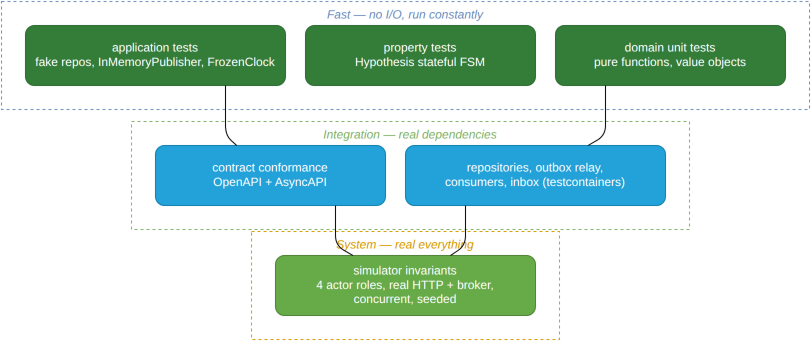

The diagram above was exported from draw.io. Its source (the exported page's mxGraphModel, read from the mxfile embedded in the PNG):
<mxGraphModel dx="800" dy="600" grid="1" gridSize="10" guides="1" tooltips="1" connect="1" arrows="1" fold="1" page="1" pageScale="1" pageWidth="850" pageHeight="1100" math="0" shadow="0">
  <root>
    <mxCell id="0" />
    <mxCell id="1" parent="0" />
    <mxCell id="group_0" value="Fast — no I/O, run constantly" style="rounded=0;whiteSpace=wrap;html=1;fillColor=none;strokeColor=#6c8ebf;fontColor=#6c8ebf;verticalAlign=top;fontStyle=2;dashed=1;" vertex="1" parent="1">
      <mxGeometry x="6" y="6" width="808" height="108" as="geometry" />
    </mxCell>
    <mxCell id="group_1" value="Integration — real dependencies" style="rounded=0;whiteSpace=wrap;html=1;fillColor=none;strokeColor=#82b366;fontColor=#82b366;verticalAlign=top;fontStyle=2;dashed=1;" vertex="1" parent="1">
      <mxGeometry x="136" y="126" width="558" height="108" as="geometry" />
    </mxCell>
    <mxCell id="group_2" value="System — real everything" style="rounded=0;whiteSpace=wrap;html=1;fillColor=none;strokeColor=#d79b00;fontColor=#d79b00;verticalAlign=top;fontStyle=2;dashed=1;" vertex="1" parent="1">
      <mxGeometry x="256" y="236" width="308" height="108" as="geometry" />
    </mxCell>
    <mxCell id="U" value="domain unit tests&#10;pure functions, value objects" style="rounded=1;whiteSpace=wrap;html=1;fontColor=#ffffff;fillColor=#347D39;strokeColor=#2B6A30;" vertex="1" parent="group_0">
      <mxGeometry x="554" y="24" width="230" height="60" as="geometry" />
    </mxCell>
    <mxCell id="P" value="property tests&#10;Hypothesis stateful FSM" style="rounded=1;whiteSpace=wrap;html=1;fontColor=#ffffff;fillColor=#347D39;strokeColor=#2B6A30;" vertex="1" parent="group_0">
      <mxGeometry x="304" y="24" width="230" height="60" as="geometry" />
    </mxCell>
    <mxCell id="A" value="application tests&#10;fake repos, InMemoryPublisher, FrozenClock" style="rounded=1;whiteSpace=wrap;html=1;fontColor=#ffffff;fillColor=#347D39;strokeColor=#2B6A30;" vertex="1" parent="group_0">
      <mxGeometry x="24" y="24" width="260" height="60" as="geometry" />
    </mxCell>
    <mxCell id="I" value="repositories, outbox relay,&#10;consumers, inbox (testcontainers)" style="rounded=1;whiteSpace=wrap;html=1;fontColor=#ffffff;fillColor=#23A2D9;strokeColor=#0E7DAD;" vertex="1" parent="group_1">
      <mxGeometry x="274" y="24" width="260" height="60" as="geometry" />
    </mxCell>
    <mxCell id="C" value="contract conformance&#10;OpenAPI + AsyncAPI" style="rounded=1;whiteSpace=wrap;html=1;fontColor=#ffffff;fillColor=#23A2D9;strokeColor=#0E7DAD;" vertex="1" parent="group_1">
      <mxGeometry x="24" y="24" width="230" height="60" as="geometry" />
    </mxCell>
    <mxCell id="S" value="simulator invariants&#10;4 actor roles, real HTTP + broker,&#10;concurrent, seeded" style="rounded=1;whiteSpace=wrap;html=1;fontColor=#ffffff;fillColor=#67AB49;strokeColor=#4C8033;" vertex="1" parent="group_2">
      <mxGeometry x="24" y="24" width="260" height="60" as="geometry" />
    </mxCell>
    <mxCell id="e0" value="" style="html=1;endArrow=none;" edge="1" parent="1" source="U" target="I">
      <mxGeometry relative="1" as="geometry">
        <Array as="points">
          <mxPoint x="610" y="90" />
          <mxPoint x="610" y="140" />
        </Array>
      </mxGeometry>
    </mxCell>
    <mxCell id="e1" value="" style="html=1;endArrow=none;" edge="1" parent="1" source="A" target="C">
      <mxGeometry relative="1" as="geometry">
        <Array as="points">
          <mxPoint x="230" y="90" />
          <mxPoint x="230" y="140" />
        </Array>
      </mxGeometry>
    </mxCell>
    <mxCell id="e2" value="" style="html=1;endArrow=none;" edge="1" parent="1" source="I" target="S">
      <mxGeometry relative="1" as="geometry">
        <Array as="points">
          <mxPoint x="470" y="210" />
          <mxPoint x="470" y="250" />
        </Array>
      </mxGeometry>
    </mxCell>
    <mxCell id="e3" value="" style="html=1;endArrow=none;" edge="1" parent="1" source="C" target="S">
      <mxGeometry relative="1" as="geometry">
        <Array as="points">
          <mxPoint x="340" y="210" />
          <mxPoint x="340" y="250" />
        </Array>
      </mxGeometry>
    </mxCell>
  </root>
</mxGraphModel>